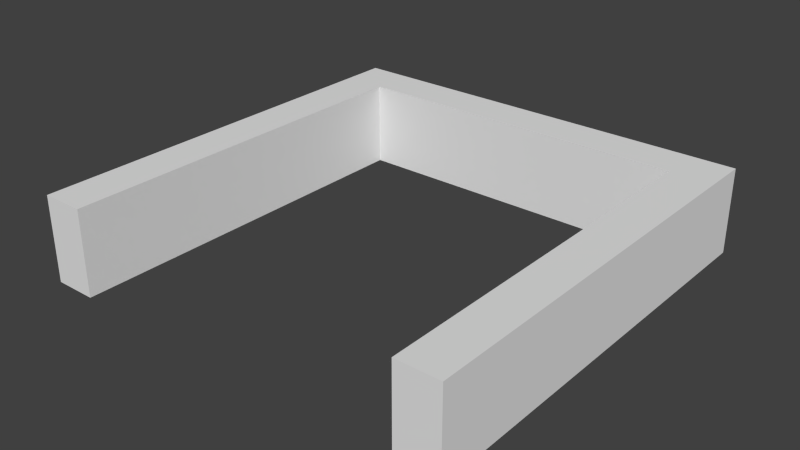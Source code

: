 # Source: door.blend  (saved by Blender 2.68.0; exported with 4.5.12 LTS)
import bpy
from mathutils import Matrix  # noqa: F401  (used for matrix-valued properties, if any)

bpy.ops.wm.read_factory_settings(use_empty=True)
scene = bpy.context.scene
scene.name = 'Scene'

# ---- collections
col_collection_1 = bpy.data.collections.new('Collection 1'); scene.collection.children.link(col_collection_1)

# ---- world
world_world = bpy.data.worlds.new('World'); scene.world = world_world
world_world.color = (0.05088, 0.05088, 0.05088)
world_world.use_sun_shadow = False
world_world.sun_shadow_jitter_overblur = 0.0
world_world.cycles.sampling_method = 'MANUAL'
world_world.cycles.sample_map_resolution = 256

# ---- meshes
me_cube = bpy.data.meshes.new('Cube')
me_cube.from_pydata([(-0.5, 1.0, -0.1), (-0.5, 0.0, -0.1), (-0.5, 0.0, 0.1), (-0.5, 1.0, 0.1), (0.5, 1.0, -0.1), (0.5, 0.0, -0.1), (0.4, 0.0, -0.1), (-0.4, 0.0, -0.1), (-0.4, 0.9, -0.1), (0.4, 0.9, -0.1), (-0.4, 0.0, 0.1), (0.4, 0.0, 0.1), (0.5, 0.0, 0.1), (0.5, 1.0, 0.1), (0.4, 0.9, 0.1), (-0.4, 0.9, 0.1)], [], [(0, 1, 2, 3), (8, 0, 4, 9), (4, 5, 6, 9), (0, 8, 7, 1), (13, 12, 5, 4), (14, 13, 3, 15), (3, 2, 10, 15), (11, 12, 13, 14), (5, 12, 11, 6), (1, 7, 10, 2), (4, 0, 3, 13), (8, 15, 10, 7), (6, 11, 14, 9), (15, 8, 9, 14)])
me_cube.use_remesh_preserve_volume = False
me_cube.use_remesh_preserve_attributes = False
me_cube.use_mirror_vertex_groups = False
me_cube.update()

# ---- objects
ob_cube = bpy.data.objects.new('Cube', me_cube)

# ---- transforms, parenting, visibility, modifiers, constraints
ob_cube.location = (0.0, 0.0, 0.0)
ob_cube.lineart.crease_threshold = 0.0

# ---- collection membership
col_collection_1.objects.link(ob_cube)

# ---- scene / render settings (as saved in the file)
scene.frame_start = 1; scene.frame_end = 250; scene.frame_set(1)
scene.render.engine = 'BLENDER_EEVEE_NEXT'
scene.render.image_settings.color_mode = 'RGB'
scene.render.image_settings.compression = 90
scene.render.resolution_percentage = 50
scene.render.dither_intensity = 0.0
scene.cycles.use_denoising = False
scene.cycles.samples = 10
scene.cycles.sampling_pattern = 'TABULATED_SOBOL'
scene.cycles.light_sampling_threshold = 0.0
scene.cycles.use_adaptive_sampling = False
scene.cycles.use_light_tree = False
scene.cycles.blur_glossy = 0.0
scene.cycles.volume_bounces = 1
scene.cycles.pixel_filter_type = 'GAUSSIAN'
scene.cycles.sample_clamp_indirect = 0.0
scene.view_settings.view_transform = 'Standard'
bpy.context.view_layer.update()

# ---- added for rendering (the .blend has no active camera and no usable light): camera, sun
cam_auto = bpy.data.cameras.new('AutoCamera')
cam_auto.lens = 50.0
cam_auto.sensor_width = 36.0
cam_auto.clip_end = 1000.0
ob_auto_camera = bpy.data.objects.new('AutoCamera', cam_auto)
scene.collection.objects.link(ob_auto_camera)
ob_auto_camera.location = (1.32148, -1.08578, 1.05719)
ob_auto_camera.rotation_euler = (1.09748, -7.21219e-08, 0.694738)
scene.camera = ob_auto_camera
light_auto_sun = bpy.data.lights.new('AutoSun', 'SUN')
light_auto_sun.energy = 3.0
light_auto_sun.angle = 0.0523599
ob_auto_sun = bpy.data.objects.new('AutoSun', light_auto_sun)
scene.collection.objects.link(ob_auto_sun)
ob_auto_sun.rotation_euler = (0.872665, 0.174533, 0.523599)
bpy.context.view_layer.update()
